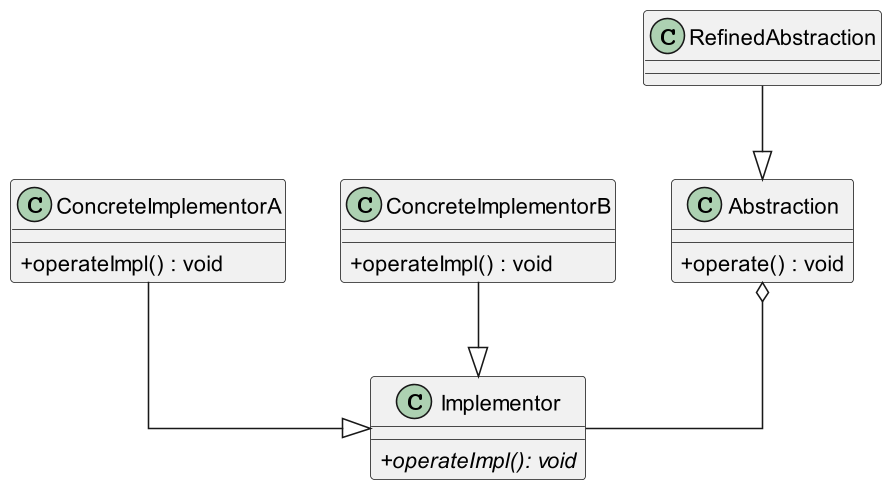

The diagram above was rendered by PlantUML. Its source (embedded in the PNG):
@startuml

skinparam classAttributeIconSize 0
skinparam linetype ortho
skinparam defaultTextAlignment center
skinparam dpi 150
' up to down direction

class Abstraction {

    + operate() : void 
}

class RefinedAbstraction {
}

class Implementor {
 {abstract} + operateImpl(): void 
}

class ConcreteImplementorA {
  + operateImpl() : void
}

class ConcreteImplementorB {
  + operateImpl() : void
}

RefinedAbstraction --|> Abstraction
Abstraction o-- Implementor
ConcreteImplementorA --|> Implementor
ConcreteImplementorB --|> Implementor
@enduml